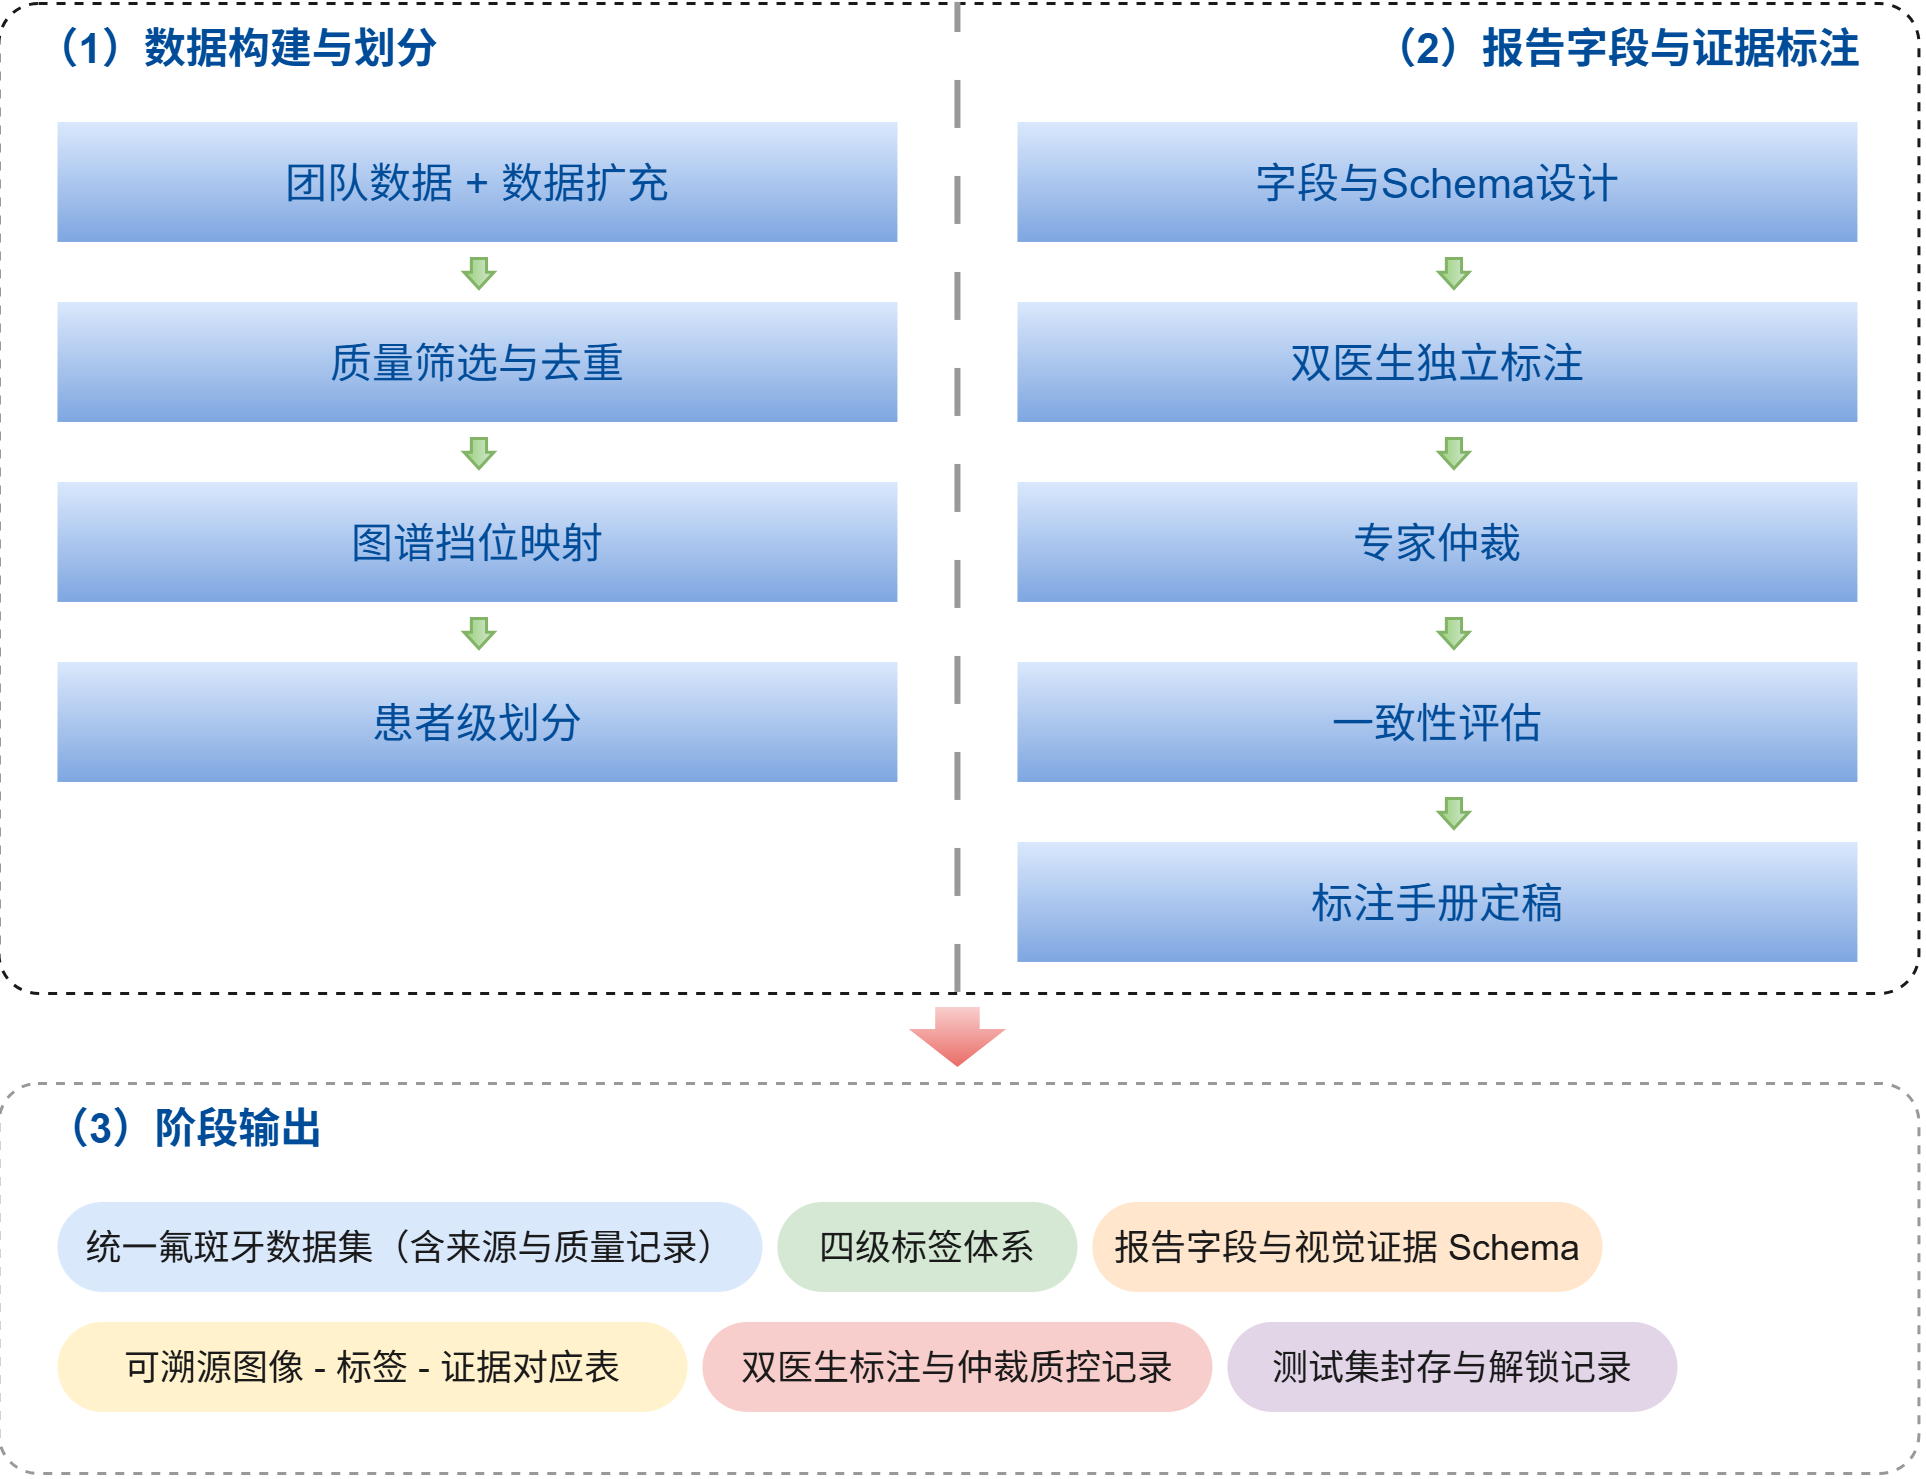

The diagram above was exported from draw.io. Its source (the exported page's mxGraphModel, read from the mxfile embedded in the PNG):
<mxGraphModel dx="964" dy="574" grid="1" gridSize="10" guides="1" tooltips="1" connect="1" arrows="1" fold="1" page="1" pageScale="1" pageWidth="827" pageHeight="1169" math="0" shadow="0">
  <root>
    <mxCell id="0" />
    <mxCell id="1" parent="0" />
    <mxCell id="BmyP9QWEjeViHHSi7E2Q-1" parent="1" style="rounded=1;whiteSpace=wrap;html=1;arcSize=4;dashed=1;fillColor=none;strokeColor=#1A1A1A;" value="" vertex="1">
      <mxGeometry height="330" width="640" x="40" y="40" as="geometry" />
    </mxCell>
    <mxCell id="BmyP9QWEjeViHHSi7E2Q-4" parent="1" style="rounded=1;whiteSpace=wrap;html=1;arcSize=10;dashed=1;fillColor=none;strokeColor=#999999;" value="" vertex="1">
      <mxGeometry height="130" width="640" x="40" y="400" as="geometry" />
    </mxCell>
    <mxCell id="BmyP9QWEjeViHHSi7E2Q-8" edge="1" parent="1" source="BmyP9QWEjeViHHSi7E2Q-1" style="endArrow=none;dashed=1;html=1;rounded=0;entryX=0.5;entryY=0;entryDx=0;entryDy=0;exitX=0.5;exitY=1;exitDx=0;exitDy=0;dashPattern=8 8;strokeWidth=2;strokeColor=#999999;" target="BmyP9QWEjeViHHSi7E2Q-1" value="">
      <mxGeometry height="50" relative="1" width="50" as="geometry">
        <mxPoint x="340" y="360" as="sourcePoint" />
        <mxPoint x="390" y="310" as="targetPoint" />
      </mxGeometry>
    </mxCell>
    <mxCell id="BmyP9QWEjeViHHSi7E2Q-9" parent="1" style="text;html=1;whiteSpace=wrap;strokeColor=none;fillColor=none;align=center;verticalAlign=middle;rounded=0;fontStyle=1;fontSize=14;fontColor=#004C99;" value="（1）数据构建与划分" vertex="1">
      <mxGeometry height="30" width="160" x="40" y="40" as="geometry" />
    </mxCell>
    <mxCell id="BmyP9QWEjeViHHSi7E2Q-10" parent="1" style="text;html=1;whiteSpace=wrap;strokeColor=none;fillColor=none;align=center;verticalAlign=middle;rounded=0;fontStyle=1;fontSize=14;fontColor=#004C99;" value="（2）报告字段与证据标注" vertex="1">
      <mxGeometry height="30" width="200" x="480" y="40" as="geometry" />
    </mxCell>
    <mxCell id="BmyP9QWEjeViHHSi7E2Q-11" parent="1" style="rounded=1;whiteSpace=wrap;html=1;arcSize=0;fontSize=14;dashed=1;fillColor=#dae8fc;strokeColor=none;gradientColor=#7ea6e0;fontColor=#004C99;" value="团队数据 + 数据扩充" vertex="1">
      <mxGeometry height="40" width="280" x="60" y="80" as="geometry" />
    </mxCell>
    <mxCell id="BmyP9QWEjeViHHSi7E2Q-12" parent="1" style="rounded=1;whiteSpace=wrap;html=1;arcSize=0;fontSize=14;dashed=1;fillColor=#dae8fc;strokeColor=none;gradientColor=#7ea6e0;fontColor=#004C99;" value="质量筛选与去重" vertex="1">
      <mxGeometry height="40" width="280" x="60" y="140" as="geometry" />
    </mxCell>
    <mxCell id="BmyP9QWEjeViHHSi7E2Q-13" parent="1" style="rounded=1;whiteSpace=wrap;html=1;arcSize=0;fontSize=14;dashed=1;fillColor=#dae8fc;strokeColor=none;gradientColor=#7ea6e0;fontColor=#004C99;" value="图谱挡位映射" vertex="1">
      <mxGeometry height="40" width="280" x="60" y="200" as="geometry" />
    </mxCell>
    <mxCell id="BmyP9QWEjeViHHSi7E2Q-14" parent="1" style="rounded=1;whiteSpace=wrap;html=1;arcSize=0;fontSize=14;dashed=1;fillColor=#dae8fc;strokeColor=none;gradientColor=#7ea6e0;fontColor=#004C99;" value="患者级划分" vertex="1">
      <mxGeometry height="40" width="280" x="60" y="260" as="geometry" />
    </mxCell>
    <mxCell id="BmyP9QWEjeViHHSi7E2Q-16" parent="1" style="rounded=1;whiteSpace=wrap;html=1;arcSize=0;fontSize=14;dashed=1;fillColor=#dae8fc;strokeColor=none;gradientColor=#7ea6e0;fontColor=#004C99;" value="字段与Schema设计" vertex="1">
      <mxGeometry height="40" width="280" x="380" y="80" as="geometry" />
    </mxCell>
    <mxCell id="BmyP9QWEjeViHHSi7E2Q-17" parent="1" style="rounded=1;whiteSpace=wrap;html=1;arcSize=0;fontSize=14;dashed=1;fillColor=#dae8fc;strokeColor=none;gradientColor=#7ea6e0;fontColor=#004C99;" value="双医生独立标注" vertex="1">
      <mxGeometry height="40" width="280" x="380" y="140" as="geometry" />
    </mxCell>
    <mxCell id="BmyP9QWEjeViHHSi7E2Q-18" parent="1" style="rounded=1;whiteSpace=wrap;html=1;arcSize=0;fontSize=14;dashed=1;fillColor=#dae8fc;strokeColor=none;gradientColor=#7ea6e0;fontColor=#004C99;" value="专家仲裁" vertex="1">
      <mxGeometry height="40" width="280" x="380" y="200" as="geometry" />
    </mxCell>
    <mxCell id="BmyP9QWEjeViHHSi7E2Q-19" parent="1" style="rounded=1;whiteSpace=wrap;html=1;arcSize=0;fontSize=14;dashed=1;fillColor=#dae8fc;strokeColor=none;gradientColor=#7ea6e0;fontColor=#004C99;" value="一致性评估" vertex="1">
      <mxGeometry height="40" width="280" x="380" y="260" as="geometry" />
    </mxCell>
    <mxCell id="BmyP9QWEjeViHHSi7E2Q-20" parent="1" style="rounded=1;whiteSpace=wrap;html=1;arcSize=0;fontSize=14;dashed=1;fillColor=#dae8fc;strokeColor=none;gradientColor=#7ea6e0;fontColor=#004C99;" value="标注手册定稿" vertex="1">
      <mxGeometry height="40" width="280" x="380" y="320" as="geometry" />
    </mxCell>
    <mxCell id="BmyP9QWEjeViHHSi7E2Q-21" parent="1" style="text;html=1;whiteSpace=wrap;strokeColor=none;fillColor=none;align=center;verticalAlign=middle;rounded=0;fontStyle=1;fontSize=14;fontColor=#004C99;" value="（3）阶段输出" vertex="1">
      <mxGeometry height="30" width="125" x="40" y="400" as="geometry" />
    </mxCell>
    <mxCell id="BmyP9QWEjeViHHSi7E2Q-22" parent="1" style="rounded=1;whiteSpace=wrap;html=1;arcSize=50;fillColor=#dae8fc;strokeColor=none;fontColor=#1A1A1A;" value="统一氟斑牙数据集（含来源与质量记录）" vertex="1">
      <mxGeometry height="30" width="235" x="60" y="440" as="geometry" />
    </mxCell>
    <mxCell id="BmyP9QWEjeViHHSi7E2Q-23" parent="1" style="rounded=1;whiteSpace=wrap;html=1;arcSize=50;fillColor=#d5e8d4;strokeColor=none;fontSize=12;fontColor=#1A1A1A;" value="四级标签体系" vertex="1">
      <mxGeometry height="30" width="100" x="300" y="440" as="geometry" />
    </mxCell>
    <mxCell id="BmyP9QWEjeViHHSi7E2Q-24" parent="1" style="rounded=1;whiteSpace=wrap;html=1;arcSize=50;fillColor=#ffe6cc;strokeColor=none;fontSize=12;fontColor=#1A1A1A;" value="报告字段与视觉证据 Schema" vertex="1">
      <mxGeometry height="30" width="170" x="405" y="440" as="geometry" />
    </mxCell>
    <mxCell id="BmyP9QWEjeViHHSi7E2Q-25" parent="1" style="rounded=1;whiteSpace=wrap;html=1;arcSize=50;fillColor=#fff2cc;strokeColor=none;fontColor=#1A1A1A;" value="可溯源图像 - 标签 - 证据对应表" vertex="1">
      <mxGeometry height="30" width="210" x="60" y="480" as="geometry" />
    </mxCell>
    <mxCell id="BmyP9QWEjeViHHSi7E2Q-26" parent="1" style="rounded=1;whiteSpace=wrap;html=1;arcSize=50;fillColor=#f8cecc;strokeColor=none;fontColor=#1A1A1A;" value="双医生标注与仲裁质控记录" vertex="1">
      <mxGeometry height="30" width="170" x="275" y="480" as="geometry" />
    </mxCell>
    <mxCell id="BmyP9QWEjeViHHSi7E2Q-28" parent="1" style="rounded=1;whiteSpace=wrap;html=1;arcSize=50;fillColor=#e1d5e7;strokeColor=none;fontColor=#1A1A1A;" value="测试集封存与解锁记录" vertex="1">
      <mxGeometry height="30" width="150" x="450" y="480" as="geometry" />
    </mxCell>
    <mxCell id="BmyP9QWEjeViHHSi7E2Q-39" parent="1" style="shape=singleArrow;direction=south;whiteSpace=wrap;html=1;arrowWidth=0.45641025641025407;arrowSize=0.6333333333333314;fillColor=#f8cecc;strokeColor=none;gradientColor=#ea6b66;gradientDirection=east;" value="" vertex="1">
      <mxGeometry height="20" width="32.5" x="343.75" y="375" as="geometry" />
    </mxCell>
    <mxCell id="RJRQ_lOCK9NNNOqmH6bo-2" parent="1" style="shape=singleArrow;direction=south;whiteSpace=wrap;html=1;arrowWidth=0.5055555555555514;arrowSize=0.5444444444444485;fillColor=#d5e8d4;gradientColor=#97d077;strokeColor=#82b366;" value="" vertex="1">
      <mxGeometry height="10" width="10" x="195" y="125" as="geometry" />
    </mxCell>
    <mxCell id="RJRQ_lOCK9NNNOqmH6bo-4" parent="1" style="shape=singleArrow;direction=south;whiteSpace=wrap;html=1;arrowWidth=0.5055555555555514;arrowSize=0.5444444444444485;fillColor=#d5e8d4;gradientColor=#97d077;strokeColor=#82b366;" value="" vertex="1">
      <mxGeometry height="10" width="10" x="195" y="185" as="geometry" />
    </mxCell>
    <mxCell id="RJRQ_lOCK9NNNOqmH6bo-5" parent="1" style="shape=singleArrow;direction=south;whiteSpace=wrap;html=1;arrowWidth=0.5055555555555514;arrowSize=0.5444444444444485;fillColor=#d5e8d4;gradientColor=#97d077;strokeColor=#82b366;" value="" vertex="1">
      <mxGeometry height="10" width="10" x="195" y="245" as="geometry" />
    </mxCell>
    <mxCell id="RJRQ_lOCK9NNNOqmH6bo-6" parent="1" style="shape=singleArrow;direction=south;whiteSpace=wrap;html=1;arrowWidth=0.5055555555555514;arrowSize=0.5444444444444485;fillColor=#d5e8d4;gradientColor=#97d077;strokeColor=#82b366;" value="" vertex="1">
      <mxGeometry height="10" width="10" x="520" y="125" as="geometry" />
    </mxCell>
    <mxCell id="RJRQ_lOCK9NNNOqmH6bo-7" parent="1" style="shape=singleArrow;direction=south;whiteSpace=wrap;html=1;arrowWidth=0.5055555555555514;arrowSize=0.5444444444444485;fillColor=#d5e8d4;gradientColor=#97d077;strokeColor=#82b366;" value="" vertex="1">
      <mxGeometry height="10" width="10" x="520" y="185" as="geometry" />
    </mxCell>
    <mxCell id="RJRQ_lOCK9NNNOqmH6bo-8" parent="1" style="shape=singleArrow;direction=south;whiteSpace=wrap;html=1;arrowWidth=0.5055555555555514;arrowSize=0.5444444444444485;fillColor=#d5e8d4;gradientColor=#97d077;strokeColor=#82b366;" value="" vertex="1">
      <mxGeometry height="10" width="10" x="520" y="245" as="geometry" />
    </mxCell>
    <mxCell id="RJRQ_lOCK9NNNOqmH6bo-9" parent="1" style="shape=singleArrow;direction=south;whiteSpace=wrap;html=1;arrowWidth=0.5055555555555514;arrowSize=0.5444444444444485;fillColor=#d5e8d4;gradientColor=#97d077;strokeColor=#82b366;" value="" vertex="1">
      <mxGeometry height="10" width="10" x="520" y="305" as="geometry" />
    </mxCell>
  </root>
</mxGraphModel>